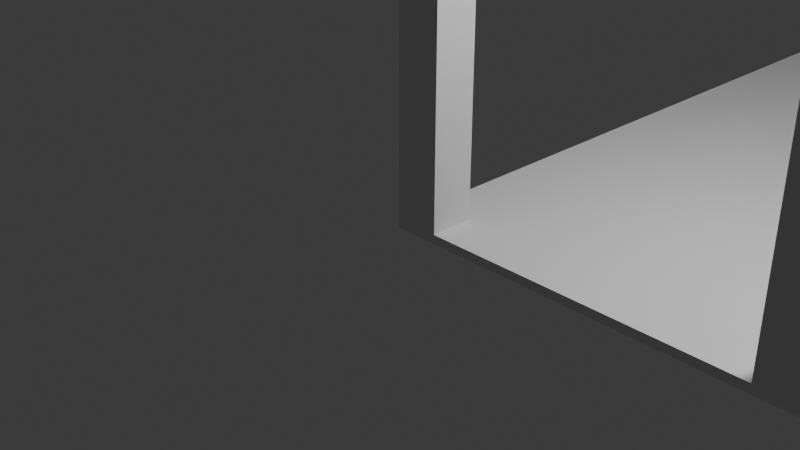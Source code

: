 # Source: mini-capstone.blend  (saved by Blender 4.5.92; exported with 4.5.12 LTS)
import bpy
from mathutils import Matrix  # noqa: F401  (used for matrix-valued properties, if any)

bpy.ops.wm.read_factory_settings(use_empty=True)
scene = bpy.context.scene
scene.name = 'Scene'

# ---- collections
col_collection = bpy.data.collections.new('Collection'); scene.collection.children.link(col_collection)
col_ifcproject_my_project = bpy.data.collections.new('IfcProject/My Project'); scene.collection.children.link(col_ifcproject_my_project)
col_ifcsite_my_site = bpy.data.collections.new('IfcSite/My Site'); col_ifcproject_my_project.children.link(col_ifcsite_my_site)
col_ifcbuilding_my_building = bpy.data.collections.new('IfcBuilding/My Building'); col_ifcproject_my_project.children.link(col_ifcbuilding_my_building)
col_ifcbuildingstorey_my_storey = bpy.data.collections.new('IfcBuildingStorey/My Storey'); col_ifcproject_my_project.children.link(col_ifcbuildingstorey_my_storey)
col_ifctypeproduct = bpy.data.collections.new('IfcTypeProduct'); col_ifcproject_my_project.children.link(col_ifctypeproduct)

# ---- world
world_world = bpy.data.worlds.new('World'); scene.world = world_world
world_world.use_nodes = True; world_world.node_tree.nodes.clear()
_N = world_world.node_tree.nodes; _L = world_world.node_tree.links
n0 = _N.new('ShaderNodeOutputWorld'); n0.name = 'World Output'; n0.location = (200, 100)
n1 = _N.new('ShaderNodeBackground'); n1.name = 'Background'; n1.location = (-200, 100)
n1.inputs[0].default_value = (0.05088, 0.05088, 0.05088, 1.0)
_L.new(n1.outputs[0], n0.inputs[0])
n0.is_active_output = True
world_world.color = (0.05088, 0.05088, 0.05088)
world_world.sun_shadow_jitter_overblur = 0.0

# ---- cameras
cam_camera = bpy.data.cameras.new('Camera')
cam_camera.clip_end = 100.0
cam_camera.ortho_scale = 7.314

# ---- lights
light_light = bpy.data.lights.new('Light', 'POINT')
light_light.energy = 1000.0
light_light.shadow_soft_size = 0.1

# ---- meshes
me_11_85 = bpy.data.meshes.new('11/85')
me_11_85.from_pydata([(0.0, 0.0, -0.1), (0.0, 0.0, -1.49e-09), (18.0, 0.0, -1.49e-09), (18.0, 0.0, -0.1), (18.0, -9.0, -1.49e-09), (18.0, -9.0, -0.1), (2.384e-05, -9.0, -1.49e-09), (2.384e-05, -9.0, -0.1)], [], [(3, 0, 1), (3, 1, 2), (5, 3, 2), (5, 2, 4), (7, 5, 4), (7, 4, 6), (0, 7, 6), (0, 6, 1), (7, 3, 5), (0, 3, 7), (4, 2, 6), (6, 2, 1)])
me_11_85.update()
me_11_196 = bpy.data.meshes.new('11/196')
me_11_196.from_pydata([(-0.25, -0.25, 0.0), (-0.25, -0.25, 13.0), (0.25, -0.25, 13.0), (0.25, -0.25, 0.0), (0.25, 0.25, 13.0), (0.25, 0.25, 0.0), (-0.25, 0.25, 13.0), (-0.25, 0.25, 0.0)], [], [(1, 0, 3), (2, 1, 3), (2, 3, 5), (4, 2, 5), (4, 5, 7), (6, 4, 7), (6, 7, 0), (1, 6, 0), (3, 0, 5), (0, 7, 5), (4, 1, 2), (4, 6, 1)])
me_11_196.update()
me_11_223 = bpy.data.meshes.new('11/223')
me_11_223.from_pydata([(-0.25, -0.25, 0.0), (-0.25, -0.25, 13.0), (0.25, -0.25, 13.0), (0.25, -0.25, 0.0), (0.25, 0.25, 13.0), (0.25, 0.25, 0.0), (-0.25, 0.25, 13.0), (-0.25, 0.25, 0.0)], [], [(1, 0, 3), (2, 1, 3), (2, 3, 5), (4, 2, 5), (4, 5, 7), (6, 4, 7), (6, 7, 0), (1, 6, 0), (3, 0, 5), (0, 7, 5), (4, 1, 2), (4, 6, 1)])
me_11_223.update()
me_11_249 = bpy.data.meshes.new('11/249')
me_11_249.from_pydata([(-0.25, -0.25, 0.0), (-0.25, -0.25, 8.0), (0.25, -0.25, 8.0), (0.25, -0.25, 0.0), (0.25, 0.25, 8.0), (0.25, 0.25, 0.0), (-0.25, 0.25, 8.0), (-0.25, 0.25, 0.0)], [], [(1, 0, 3), (2, 1, 3), (2, 3, 5), (4, 2, 5), (4, 5, 7), (6, 4, 7), (6, 7, 0), (1, 6, 0), (3, 0, 5), (0, 7, 5), (4, 1, 2), (4, 6, 1)])
me_11_249.update()
me_11_293 = bpy.data.meshes.new('11/293')
me_11_293.from_pydata([(-0.25, -0.25, 0.0), (-0.25, -0.25, 8.0), (0.25, -0.25, 8.0), (0.25, -0.25, 0.0), (0.25, 0.25, 8.0), (0.25, 0.25, 0.0), (-0.25, 0.25, 8.0), (-0.25, 0.25, 0.0)], [], [(1, 0, 3), (2, 1, 3), (2, 3, 5), (4, 2, 5), (4, 5, 7), (6, 4, 7), (6, 7, 0), (1, 6, 0), (3, 0, 5), (0, 7, 5), (4, 1, 2), (4, 6, 1)])
me_11_293.update()
me_11_315 = bpy.data.meshes.new('11/315')
me_11_315.from_pydata([(-0.25, -0.25, 0.0), (-0.25, -0.25, 15.68), (0.25, -0.25, 15.68), (0.25, -0.25, 0.0), (0.25, 0.25, 15.68), (0.25, 0.25, 0.0), (-0.25, 0.25, 15.68), (-0.25, 0.25, 0.0)], [], [(1, 0, 3), (2, 1, 3), (2, 3, 5), (4, 2, 5), (4, 5, 7), (6, 4, 7), (6, 7, 0), (1, 6, 0), (3, 0, 5), (0, 7, 5), (4, 1, 2), (4, 6, 1)])
me_11_315.update()
me_11_339 = bpy.data.meshes.new('11/339')
me_11_339.from_pydata([(-0.25, -0.25, 0.0), (-0.25, -0.25, 15.68), (0.25, -0.25, 15.68), (0.25, -0.25, 0.0), (0.25, 0.25, 15.68), (0.25, 0.25, 0.0), (-0.25, 0.25, 15.68), (-0.25, 0.25, 0.0)], [], [(1, 0, 3), (2, 1, 3), (2, 3, 5), (4, 2, 5), (4, 5, 7), (6, 4, 7), (6, 7, 0), (1, 6, 0), (3, 0, 5), (0, 7, 5), (4, 1, 2), (4, 6, 1)])
me_11_339.update()
me_11_366 = bpy.data.meshes.new('11/366')
me_11_366.from_pydata([(-0.25, -0.25, 0.0), (-0.25, -0.25, 15.68), (0.25, -0.25, 15.68), (0.25, -0.25, 0.0), (0.25, 0.25, 15.68), (0.25, 0.25, 0.0), (-0.25, 0.25, 15.68), (-0.25, 0.25, 0.0)], [], [(1, 0, 3), (2, 1, 3), (2, 3, 5), (4, 2, 5), (4, 5, 7), (6, 4, 7), (6, 7, 0), (1, 6, 0), (3, 0, 5), (0, 7, 5), (4, 1, 2), (4, 6, 1)])
me_11_366.update()
me_11_388 = bpy.data.meshes.new('11/388')
me_11_388.from_pydata([(-0.25, -0.25, 0.0), (-0.25, -0.25, 15.68), (0.25, -0.25, 15.68), (0.25, -0.25, 0.0), (0.25, 0.25, 15.68), (0.25, 0.25, 0.0), (-0.25, 0.25, 15.68), (-0.25, 0.25, 0.0)], [], [(1, 0, 3), (2, 1, 3), (2, 3, 5), (4, 2, 5), (4, 5, 7), (6, 4, 7), (6, 7, 0), (1, 6, 0), (3, 0, 5), (0, 7, 5), (4, 1, 2), (4, 6, 1)])
me_11_388.update()
me_11_413 = bpy.data.meshes.new('11/413')
me_11_413.from_pydata([(-0.25, -0.25, 0.0), (-0.25, -0.25, 3.533), (0.25, -0.25, 3.533), (0.25, -0.25, 0.0), (0.25, 0.25, 3.533), (0.25, 0.25, 0.0), (-0.25, 0.25, 3.533), (-0.25, 0.25, 0.0)], [], [(1, 0, 3), (2, 1, 3), (2, 3, 5), (4, 2, 5), (4, 5, 7), (6, 4, 7), (6, 7, 0), (1, 6, 0), (3, 0, 5), (0, 7, 5), (4, 1, 2), (4, 6, 1)])
me_11_413.update()
me_11_435 = bpy.data.meshes.new('11/435')
me_11_435.from_pydata([(-0.25, -0.25, 0.0), (-0.25, -0.25, 9.0), (0.25, -0.25, 9.0), (0.25, -0.25, 0.0), (0.25, 0.25, 9.0), (0.25, 0.25, 0.0), (-0.25, 0.25, 9.0), (-0.25, 0.25, 0.0)], [], [(2, 1, 0), (2, 0, 3), (4, 2, 3), (4, 3, 5), (6, 4, 5), (6, 5, 7), (1, 6, 7), (1, 7, 0), (3, 0, 5), (0, 7, 5), (4, 1, 2), (4, 6, 1)])
me_11_435.update()
me_11_457 = bpy.data.meshes.new('11/457')
me_11_457.from_pydata([(-0.25, -0.25, 0.0), (-0.25, -0.25, 3.5), (0.25, -0.25, 3.5), (0.25, -0.25, 0.0), (0.25, 0.25, 3.5), (0.25, 0.25, 0.0), (-0.25, 0.25, 3.5), (-0.25, 0.25, 0.0)], [], [(1, 0, 3), (2, 1, 3), (2, 3, 5), (4, 2, 5), (4, 5, 7), (6, 4, 7), (6, 7, 0), (1, 6, 0), (3, 0, 5), (0, 7, 5), (4, 1, 2), (4, 6, 1)])
me_11_457.update()

# ---- objects
ob_light = bpy.data.objects.new('Light', light_light)
ob_camera = bpy.data.objects.new('Camera', cam_camera)
ob_ifcproject_my_project = bpy.data.objects.new('IfcProject/My Project', None)
ob_ifcsite_my_site = bpy.data.objects.new('IfcSite/My Site', None)
ob_ifcbuilding_my_building = bpy.data.objects.new('IfcBuilding/My Building', None)
ob_ifcbuildingstorey_my_storey = bpy.data.objects.new('IfcBuildingStorey/My Storey', None)
ob_ifcslab_slab = bpy.data.objects.new('IfcSlab/Slab', me_11_85)
ob_ifccolumn_column_002 = bpy.data.objects.new('IfcColumn/Column.002', me_11_196)
ob_ifccolumn_column_003 = bpy.data.objects.new('IfcColumn/Column.003', me_11_223)
ob_ifcbeam_beam = bpy.data.objects.new('IfcBeam/Beam', me_11_249)
ob_ifcbeam_beam_002 = bpy.data.objects.new('IfcBeam/Beam.002', me_11_293)
ob_ifccolumn_column = bpy.data.objects.new('IfcColumn/Column', me_11_315)
ob_ifccolumn_column_001 = bpy.data.objects.new('IfcColumn/Column.001', me_11_339)
ob_ifccolumn_column_004 = bpy.data.objects.new('IfcColumn/Column.004', me_11_366)
ob_ifccolumn_column_005 = bpy.data.objects.new('IfcColumn/Column.005', me_11_388)
ob_ifcbeam_beam_001 = bpy.data.objects.new('IfcBeam/Beam.001', me_11_413)
ob_ifcbeam_beam_003 = bpy.data.objects.new('IfcBeam/Beam.003', me_11_435)
ob_ifcbeam_beam_004 = bpy.data.objects.new('IfcBeam/Beam.004', me_11_457)
ob_ifcslabtype_unnamed = bpy.data.objects.new('IfcSlabType/Unnamed', None)
ob_ifcbeamtype_unnamed = bpy.data.objects.new('IfcBeamType/Unnamed', None)
ob_ifccolumntype_unnamed = bpy.data.objects.new('IfcColumnType/Unnamed', None)
ob_ifcwalltype_unnamed = bpy.data.objects.new('IfcWallType/Unnamed', None)

# ---- transforms, parenting, visibility, modifiers, constraints
ob_light.location = (4.076, 1.005, 5.904)
ob_light.rotation_euler = (0.6503, 0.05522, 1.866)
ob_light.lock_rotations_4d = False
ob_light.empty_display_type = 'ARROWS'
ob_light.color = (0.0, 0.0, 0.0, 0.0)
ob_light.lineart.crease_threshold = 0.0
ob_camera.location = (7.359, -6.926, 4.958)
ob_camera.rotation_euler = (1.109, 0.0, 0.8149)
ob_camera.lock_rotations_4d = False
ob_camera.empty_display_type = 'ARROWS'
ob_camera.color = (0.0, 0.0, 0.0, 0.0)
ob_camera.display_type = 'WIRE'
ob_camera.lineart.crease_threshold = 0.0
ob_ifcproject_my_project.location = (0.0, 0.0, 0.0)
ob_ifcproject_my_project.lock_location = (True, True, True)
ob_ifcproject_my_project.lock_rotation = (True, True, True)
ob_ifcproject_my_project.lock_rotation_w = True
ob_ifcproject_my_project.lock_scale = (True, True, True)
ob_ifcsite_my_site.location = (0.0, 0.0, 0.0)
ob_ifcsite_my_site.lock_location = (True, True, True)
ob_ifcsite_my_site.lock_rotation = (True, True, True)
ob_ifcsite_my_site.lock_rotation_w = True
ob_ifcsite_my_site.lock_scale = (True, True, True)
ob_ifcsite_my_site.hide_viewport = True
ob_ifcbuilding_my_building.location = (0.0, 0.0, 0.0)
ob_ifcbuilding_my_building.lock_location = (True, True, True)
ob_ifcbuilding_my_building.lock_rotation = (True, True, True)
ob_ifcbuilding_my_building.lock_rotation_w = True
ob_ifcbuilding_my_building.lock_scale = (True, True, True)
ob_ifcbuilding_my_building.hide_viewport = True
ob_ifcbuildingstorey_my_storey.location = (0.0, 0.0, 0.0)
ob_ifcbuildingstorey_my_storey.lock_location = (True, True, True)
ob_ifcbuildingstorey_my_storey.lock_rotation = (True, True, True)
ob_ifcbuildingstorey_my_storey.lock_rotation_w = True
ob_ifcbuildingstorey_my_storey.lock_scale = (True, True, True)
ob_ifcbuildingstorey_my_storey.hide_viewport = True
ob_ifcslab_slab.location = (0.0, 9.0, 1.49e-09)
ob_ifcslab_slab.lock_rotation = (True, False, False)
ob_ifcslab_slab.lock_scale = (True, True, True)
ob_ifccolumn_column_002.location = (0.25, 8.75, 0.0)
ob_ifccolumn_column_002.lock_scale = (True, True, True)
ob_ifccolumn_column_003.location = (17.75, 8.75, 0.0)
ob_ifccolumn_column_003.lock_scale = (True, True, True)
ob_ifcbeam_beam.location = (17.75, 8.5, 12.75)
ob_ifcbeam_beam.rotation_euler = (1.571, -0.0, 0.0)
ob_ifcbeam_beam.lock_scale = (True, True, True)
ob_ifcbeam_beam_002.location = (0.25, 8.5, 12.75)
ob_ifcbeam_beam_002.rotation_euler = (1.571, 1.608e-13, 2.861e-06)
ob_ifcbeam_beam_002.lock_scale = (True, True, True)
ob_ifccolumn_column.location = (0.25, 0.25, 0.0)
ob_ifccolumn_column.lock_scale = (True, True, True)
ob_ifccolumn_column_001.location = (17.75, 0.25, 0.0)
ob_ifccolumn_column_001.lock_scale = (True, True, True)
ob_ifccolumn_column_004.location = (13.75, 0.25, 0.0)
ob_ifccolumn_column_004.lock_scale = (True, True, True)
ob_ifccolumn_column_005.location = (4.25, 0.25, 0.0)
ob_ifccolumn_column_005.lock_scale = (True, True, True)
ob_ifcbeam_beam_001.location = (17.53, 0.25, 12.5)
ob_ifcbeam_beam_001.rotation_euler = (1.571, -1.49e-07, -1.571)
ob_ifcbeam_beam_001.scale = (1.0, 1.0, 1.0)
ob_ifcbeam_beam_001.lock_scale = (True, True, True)
ob_ifcbeam_beam_003.location = (13.5, 0.25, 12.5)
ob_ifcbeam_beam_003.rotation_euler = (1.571, -3.278e-07, -1.571)
ob_ifcbeam_beam_003.scale = (1.0, 1.0, 1.0)
ob_ifcbeam_beam_003.lock_scale = (True, True, True)
ob_ifcbeam_beam_004.location = (0.5, 0.25, 12.5)
ob_ifcbeam_beam_004.rotation_euler = (1.571, 3.576e-07, 1.571)
ob_ifcbeam_beam_004.scale = (1.0, 1.0, 1.0)
ob_ifcbeam_beam_004.lock_scale = (True, True, True)
ob_ifcslabtype_unnamed.location = (0.0, 0.0, 0.0)
ob_ifcslabtype_unnamed.lock_scale = (True, True, True)
ob_ifcbeamtype_unnamed.location = (0.0, 0.0, 0.0)
ob_ifcbeamtype_unnamed.lock_scale = (True, True, True)
ob_ifccolumntype_unnamed.location = (0.0, 0.0, 0.0)
ob_ifccolumntype_unnamed.lock_scale = (True, True, True)
ob_ifcwalltype_unnamed.location = (18.0, 1.907e-06, 0.0)
ob_ifcwalltype_unnamed.lock_scale = (True, True, True)

# ---- collection membership
col_collection.objects.link(ob_light)
col_collection.objects.link(ob_camera)
col_ifcproject_my_project.objects.link(ob_ifcproject_my_project)
col_ifcsite_my_site.objects.link(ob_ifcsite_my_site)
col_ifcbuilding_my_building.objects.link(ob_ifcbuilding_my_building)
col_ifcbuildingstorey_my_storey.objects.link(ob_ifcbuildingstorey_my_storey)
col_ifcbuildingstorey_my_storey.objects.link(ob_ifcslab_slab)
col_ifcbuildingstorey_my_storey.objects.link(ob_ifccolumn_column_002)
col_ifcbuildingstorey_my_storey.objects.link(ob_ifccolumn_column_003)
col_ifcbuildingstorey_my_storey.objects.link(ob_ifcbeam_beam)
col_ifcbuildingstorey_my_storey.objects.link(ob_ifcbeam_beam_002)
col_ifcbuildingstorey_my_storey.objects.link(ob_ifccolumn_column)
col_ifcbuildingstorey_my_storey.objects.link(ob_ifccolumn_column_001)
col_ifcbuildingstorey_my_storey.objects.link(ob_ifccolumn_column_004)
col_ifcbuildingstorey_my_storey.objects.link(ob_ifccolumn_column_005)
col_ifcbuildingstorey_my_storey.objects.link(ob_ifcbeam_beam_001)
col_ifcbuildingstorey_my_storey.objects.link(ob_ifcbeam_beam_003)
col_ifcbuildingstorey_my_storey.objects.link(ob_ifcbeam_beam_004)
col_ifctypeproduct.objects.link(ob_ifcslabtype_unnamed)
col_ifctypeproduct.objects.link(ob_ifcbeamtype_unnamed)
col_ifctypeproduct.objects.link(ob_ifccolumntype_unnamed)
col_ifctypeproduct.objects.link(ob_ifcwalltype_unnamed)

# ---- scene / render settings (as saved in the file)
scene.camera = ob_camera
scene.frame_start = 1; scene.frame_end = 250; scene.frame_set(1)
scene.render.engine = 'BLENDER_EEVEE_NEXT'
bpy.context.view_layer.update()
